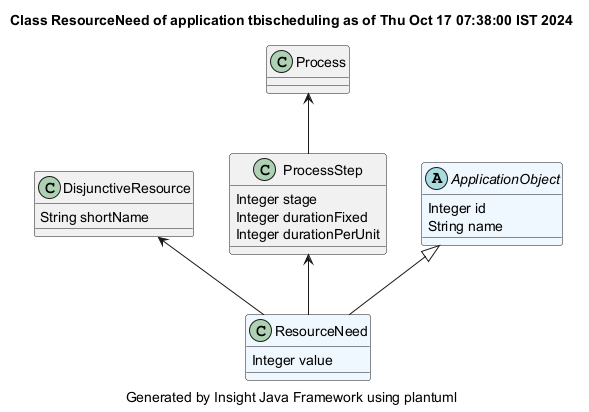

The diagram above was rendered by PlantUML. Its source (embedded in the PNG):
@startuml
title Class ResourceNeed of application tbischeduling as of Thu Oct 17 07:38:00 IST 2024
caption Generated by Insight Java Framework using plantuml
class ResourceNeed #aliceblue
ResourceNeed : Integer value

DisjunctiveResource  <-- ResourceNeed 
class DisjunctiveResource 
DisjunctiveResource : String shortName

ProcessStep  <-- ResourceNeed 
class ProcessStep 
ProcessStep : Integer stage
ProcessStep : Integer durationFixed
ProcessStep : Integer durationPerUnit

Process  <-- ProcessStep 
class Process 

abstract ApplicationObject #aliceblue
ApplicationObject : Integer id
ApplicationObject : String name

ApplicationObject <|-- ResourceNeed
@enduml